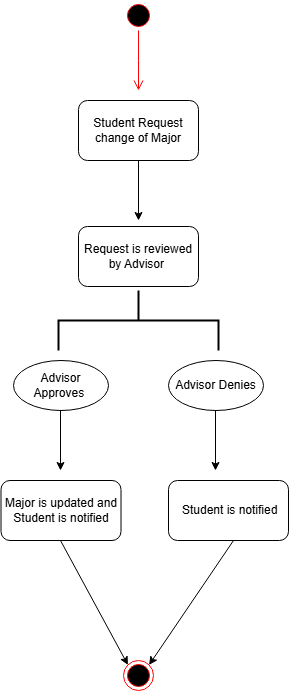

The diagram above was exported from draw.io. Its source (the exported page's mxGraphModel, read from the mxfile embedded in the PNG):
<mxGraphModel dx="1283" dy="692" grid="1" gridSize="10" guides="1" tooltips="1" connect="1" arrows="1" fold="1" page="1" pageScale="1" pageWidth="850" pageHeight="1100" math="0" shadow="0">
  <root>
    <mxCell id="0" />
    <mxCell id="1" parent="0" />
    <mxCell id="KlDic3yUfgoQsmy4kD6U-1" value="" style="ellipse;html=1;shape=startState;fillColor=#000000;strokeColor=#ff0000;" vertex="1" parent="1">
      <mxGeometry x="410" y="70" width="30" height="30" as="geometry" />
    </mxCell>
    <mxCell id="KlDic3yUfgoQsmy4kD6U-2" value="" style="edgeStyle=orthogonalEdgeStyle;html=1;verticalAlign=bottom;endArrow=open;endSize=8;strokeColor=#ff0000;rounded=0;" edge="1" source="KlDic3yUfgoQsmy4kD6U-1" parent="1">
      <mxGeometry relative="1" as="geometry">
        <mxPoint x="425" y="160" as="targetPoint" />
      </mxGeometry>
    </mxCell>
    <mxCell id="Bjsz7BL0TkQZNdZAxp04-1" value="Student Request change of Major" style="rounded=1;whiteSpace=wrap;html=1;" vertex="1" parent="1">
      <mxGeometry x="365" y="170" width="120" height="60" as="geometry" />
    </mxCell>
    <mxCell id="NR_wYpGx_fTFwxPzIBDv-2" value="" style="strokeWidth=2;html=1;shape=mxgraph.flowchart.annotation_2;align=left;labelPosition=right;pointerEvents=1;rotation=90;" vertex="1" parent="1">
      <mxGeometry x="395" y="310" width="60" height="160" as="geometry" />
    </mxCell>
    <mxCell id="pVWa1xmK2WFBus2QbQ1_-1" value="Advisor Approves&amp;nbsp;" style="ellipse;whiteSpace=wrap;html=1;" vertex="1" parent="1">
      <mxGeometry x="300" y="430" width="95" height="50" as="geometry" />
    </mxCell>
    <mxCell id="pVWa1xmK2WFBus2QbQ1_-2" value="Advisor Denies" style="ellipse;whiteSpace=wrap;html=1;" vertex="1" parent="1">
      <mxGeometry x="455" y="430" width="95" height="50" as="geometry" />
    </mxCell>
    <mxCell id="pVWa1xmK2WFBus2QbQ1_-3" value="Request is reviewed by Advisor&amp;nbsp;" style="rounded=1;whiteSpace=wrap;html=1;" vertex="1" parent="1">
      <mxGeometry x="365" y="296" width="120" height="60" as="geometry" />
    </mxCell>
    <mxCell id="-Bjm538T9Xj9fHHI6fyy-1" value="" style="endArrow=classic;html=1;rounded=0;" edge="1" parent="1">
      <mxGeometry width="50" height="50" relative="1" as="geometry">
        <mxPoint x="425" y="230" as="sourcePoint" />
        <mxPoint x="425" y="290" as="targetPoint" />
      </mxGeometry>
    </mxCell>
    <mxCell id="-Bjm538T9Xj9fHHI6fyy-2" value="" style="ellipse;html=1;shape=endState;fillColor=#000000;strokeColor=#ff0000;" vertex="1" parent="1">
      <mxGeometry x="410" y="730" width="30" height="30" as="geometry" />
    </mxCell>
    <mxCell id="gwfECMcK5aB5GyNpH0ra-1" value="Major is updated and Student is notified" style="rounded=1;whiteSpace=wrap;html=1;" vertex="1" parent="1">
      <mxGeometry x="287.5" y="550" width="120" height="60" as="geometry" />
    </mxCell>
    <mxCell id="gwfECMcK5aB5GyNpH0ra-2" value="" style="endArrow=classic;html=1;rounded=0;" edge="1" parent="1">
      <mxGeometry width="50" height="50" relative="1" as="geometry">
        <mxPoint x="347" y="480" as="sourcePoint" />
        <mxPoint x="347" y="540" as="targetPoint" />
      </mxGeometry>
    </mxCell>
    <mxCell id="gwfECMcK5aB5GyNpH0ra-3" value="&amp;nbsp;Student is notified" style="rounded=1;whiteSpace=wrap;html=1;" vertex="1" parent="1">
      <mxGeometry x="455" y="550" width="120" height="60" as="geometry" />
    </mxCell>
    <mxCell id="gwfECMcK5aB5GyNpH0ra-4" value="" style="endArrow=classic;html=1;rounded=0;" edge="1" parent="1">
      <mxGeometry width="50" height="50" relative="1" as="geometry">
        <mxPoint x="502" y="480" as="sourcePoint" />
        <mxPoint x="502" y="540" as="targetPoint" />
      </mxGeometry>
    </mxCell>
    <mxCell id="gwfECMcK5aB5GyNpH0ra-5" value="" style="endArrow=classic;html=1;rounded=0;entryX=0;entryY=0;entryDx=0;entryDy=0;" edge="1" parent="1" target="-Bjm538T9Xj9fHHI6fyy-2">
      <mxGeometry width="50" height="50" relative="1" as="geometry">
        <mxPoint x="347" y="610" as="sourcePoint" />
        <mxPoint x="347" y="670" as="targetPoint" />
      </mxGeometry>
    </mxCell>
    <mxCell id="gwfECMcK5aB5GyNpH0ra-6" value="" style="endArrow=classic;html=1;rounded=0;entryX=1;entryY=0;entryDx=0;entryDy=0;" edge="1" parent="1" target="-Bjm538T9Xj9fHHI6fyy-2">
      <mxGeometry width="50" height="50" relative="1" as="geometry">
        <mxPoint x="520" y="610" as="sourcePoint" />
        <mxPoint x="520" y="670" as="targetPoint" />
      </mxGeometry>
    </mxCell>
  </root>
</mxGraphModel>